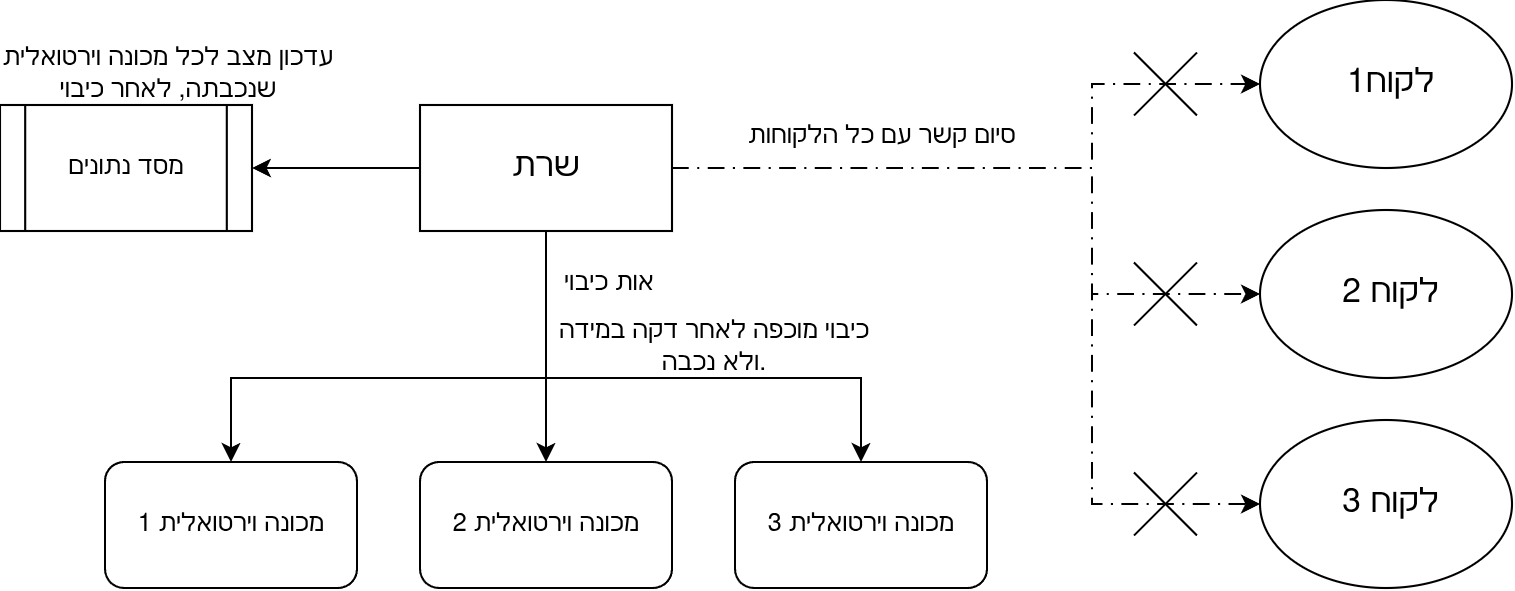

The diagram above was exported from draw.io. Its source (the exported page's mxGraphModel, read from the mxfile embedded in the PNG):
<mxGraphModel dx="737" dy="401" grid="1" gridSize="10" guides="1" tooltips="1" connect="1" arrows="1" fold="1" page="1" pageScale="1" pageWidth="850" pageHeight="1100" math="0" shadow="0">
  <root>
    <mxCell id="0" />
    <mxCell id="1" parent="0" />
    <mxCell id="iNsWz3Wm9YUazsft7TMZ-1" parent="1" style="rounded=1;whiteSpace=wrap;html=1;" value="מכונה וירטואלית 1" vertex="1">
      <mxGeometry height="60" width="120" x="50" y="460" as="geometry" />
    </mxCell>
    <mxCell id="iNsWz3Wm9YUazsft7TMZ-5" edge="1" parent="1" source="iNsWz3Wm9YUazsft7TMZ-2" style="edgeStyle=orthogonalEdgeStyle;rounded=0;orthogonalLoop=1;jettySize=auto;html=1;entryX=0.5;entryY=0;entryDx=0;entryDy=0;" target="iNsWz3Wm9YUazsft7TMZ-1">
      <mxGeometry relative="1" as="geometry">
        <Array as="points">
          <mxPoint x="260" y="420" />
          <mxPoint x="110" y="420" />
        </Array>
      </mxGeometry>
    </mxCell>
    <mxCell id="iNsWz3Wm9YUazsft7TMZ-6" edge="1" parent="1" source="iNsWz3Wm9YUazsft7TMZ-2" style="edgeStyle=orthogonalEdgeStyle;rounded=0;orthogonalLoop=1;jettySize=auto;html=1;" target="iNsWz3Wm9YUazsft7TMZ-3">
      <mxGeometry relative="1" as="geometry" />
    </mxCell>
    <mxCell id="iNsWz3Wm9YUazsft7TMZ-7" edge="1" parent="1" source="iNsWz3Wm9YUazsft7TMZ-2" style="edgeStyle=orthogonalEdgeStyle;rounded=0;orthogonalLoop=1;jettySize=auto;html=1;entryX=0.5;entryY=0;entryDx=0;entryDy=0;" target="iNsWz3Wm9YUazsft7TMZ-4">
      <mxGeometry relative="1" as="geometry">
        <Array as="points">
          <mxPoint x="260" y="420" />
          <mxPoint x="410" y="420" />
        </Array>
      </mxGeometry>
    </mxCell>
    <mxCell id="iNsWz3Wm9YUazsft7TMZ-13" edge="1" parent="1" source="iNsWz3Wm9YUazsft7TMZ-2" style="edgeStyle=orthogonalEdgeStyle;rounded=0;orthogonalLoop=1;jettySize=auto;html=1;entryX=0;entryY=0.5;entryDx=0;entryDy=0;dashed=1;dashPattern=8 4 1 4;" target="iNsWz3Wm9YUazsft7TMZ-11">
      <mxGeometry relative="1" as="geometry">
        <Array as="points">
          <mxPoint x="520" y="320" />
          <mxPoint x="520" y="380" />
        </Array>
      </mxGeometry>
    </mxCell>
    <mxCell id="iNsWz3Wm9YUazsft7TMZ-14" edge="1" parent="1" source="iNsWz3Wm9YUazsft7TMZ-2" style="edgeStyle=orthogonalEdgeStyle;rounded=0;orthogonalLoop=1;jettySize=auto;html=1;dashed=1;dashPattern=8 4 1 4;" target="iNsWz3Wm9YUazsft7TMZ-10">
      <mxGeometry relative="1" as="geometry">
        <Array as="points">
          <mxPoint x="520" y="320" />
          <mxPoint x="520" y="280" />
        </Array>
      </mxGeometry>
    </mxCell>
    <mxCell id="iNsWz3Wm9YUazsft7TMZ-15" edge="1" parent="1" source="iNsWz3Wm9YUazsft7TMZ-2" style="edgeStyle=orthogonalEdgeStyle;rounded=0;orthogonalLoop=1;jettySize=auto;html=1;entryX=0;entryY=0.5;entryDx=0;entryDy=0;dashed=1;dashPattern=8 4 1 4;" target="iNsWz3Wm9YUazsft7TMZ-12">
      <mxGeometry relative="1" as="geometry">
        <Array as="points">
          <mxPoint x="520" y="320" />
          <mxPoint x="520" y="480" />
        </Array>
      </mxGeometry>
    </mxCell>
    <mxCell id="PkBdXEsMKYUH1GONuWMd-4" edge="1" parent="1" source="iNsWz3Wm9YUazsft7TMZ-2" style="edgeStyle=orthogonalEdgeStyle;rounded=0;orthogonalLoop=1;jettySize=auto;html=1;entryX=1;entryY=0.5;entryDx=0;entryDy=0;" target="PkBdXEsMKYUH1GONuWMd-1">
      <mxGeometry relative="1" as="geometry" />
    </mxCell>
    <mxCell id="iNsWz3Wm9YUazsft7TMZ-2" parent="1" style="rounded=0;whiteSpace=wrap;html=1;" value="&lt;font style=&quot;font-size: 16px;&quot;&gt;שרת&lt;/font&gt;" vertex="1">
      <mxGeometry height="60" width="120" x="200" y="290" as="geometry" />
    </mxCell>
    <mxCell id="iNsWz3Wm9YUazsft7TMZ-3" parent="1" style="rounded=1;whiteSpace=wrap;html=1;" value="מכונה וירטואלית 2" vertex="1">
      <mxGeometry height="60" width="120" x="200" y="460" as="geometry" />
    </mxCell>
    <mxCell id="iNsWz3Wm9YUazsft7TMZ-4" parent="1" style="rounded=1;whiteSpace=wrap;html=1;" value="מכונה וירטואלית 3" vertex="1">
      <mxGeometry height="60" width="120" x="350" y="460" as="geometry" />
    </mxCell>
    <mxCell id="iNsWz3Wm9YUazsft7TMZ-8" parent="1" style="text;html=1;whiteSpace=wrap;strokeColor=none;fillColor=none;align=center;verticalAlign=middle;rounded=0;" value="אות כיבוי" vertex="1">
      <mxGeometry height="30" width="60" x="260" y="360" as="geometry" />
    </mxCell>
    <mxCell id="iNsWz3Wm9YUazsft7TMZ-9" parent="1" style="text;html=1;whiteSpace=wrap;strokeColor=none;fillColor=none;align=center;verticalAlign=middle;rounded=0;" value="כיבוי מוכפה לאחר דקה במידה ולא נכבה." vertex="1">
      <mxGeometry height="30" width="160" x="260" y="390" as="geometry" />
    </mxCell>
    <mxCell id="iNsWz3Wm9YUazsft7TMZ-10" parent="1" style="ellipse;whiteSpace=wrap;html=1;" value="&lt;font style=&quot;font-size: 16px;&quot;&gt;&amp;nbsp;1לקוח&lt;/font&gt;" vertex="1">
      <mxGeometry height="80" width="120" x="600" y="240" as="geometry" />
    </mxCell>
    <mxCell id="iNsWz3Wm9YUazsft7TMZ-11" parent="1" style="ellipse;whiteSpace=wrap;html=1;" value="&lt;font style=&quot;font-size: 16px;&quot;&gt;&amp;nbsp;2 לקוח&lt;/font&gt;" vertex="1">
      <mxGeometry height="80" width="120" x="600" y="340" as="geometry" />
    </mxCell>
    <mxCell id="iNsWz3Wm9YUazsft7TMZ-12" parent="1" style="ellipse;whiteSpace=wrap;html=1;" value="&lt;font style=&quot;font-size: 16px;&quot;&gt;&amp;nbsp;3 לקוח&lt;/font&gt;" vertex="1">
      <mxGeometry height="80" width="120" x="600" y="440" as="geometry" />
    </mxCell>
    <mxCell id="iNsWz3Wm9YUazsft7TMZ-23" parent="1" style="shape=mxgraph.sysml.x;" value="" vertex="1">
      <mxGeometry height="30" width="30" x="540" y="265" as="geometry" />
    </mxCell>
    <mxCell id="iNsWz3Wm9YUazsft7TMZ-25" parent="1" style="shape=mxgraph.sysml.x;" value="" vertex="1">
      <mxGeometry height="30" width="30" x="540" y="365" as="geometry" />
    </mxCell>
    <mxCell id="iNsWz3Wm9YUazsft7TMZ-27" parent="1" style="shape=mxgraph.sysml.x;" value="" vertex="1">
      <mxGeometry height="30" width="30" x="540" y="465" as="geometry" />
    </mxCell>
    <mxCell id="iNsWz3Wm9YUazsft7TMZ-28" parent="1" style="text;html=1;whiteSpace=wrap;strokeColor=none;fillColor=none;align=center;verticalAlign=middle;rounded=0;" value="סיום קשר עם כל הלקוחות" vertex="1">
      <mxGeometry height="30" width="140" x="350" y="290" as="geometry" />
    </mxCell>
    <mxCell id="PkBdXEsMKYUH1GONuWMd-1" parent="1" style="shape=process;whiteSpace=wrap;html=1;backgroundOutline=1;" value="מסד נתונים" vertex="1">
      <mxGeometry height="60" width="120" y="290" as="geometry" />
    </mxCell>
    <mxCell id="PkBdXEsMKYUH1GONuWMd-3" parent="1" style="text;html=1;whiteSpace=wrap;strokeColor=none;fillColor=none;align=center;verticalAlign=middle;rounded=0;" value="&lt;font&gt;עדכון מצב לכל מכונה וירטואלית שנכבתה, לאחר כיבוי&lt;/font&gt;" vertex="1">
      <mxGeometry height="30" width="160" y="260" as="geometry" />
    </mxCell>
  </root>
</mxGraphModel>